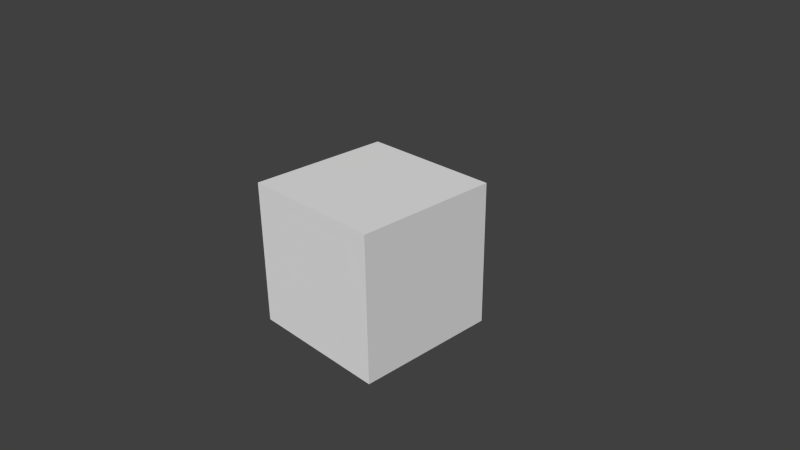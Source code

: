 # Source: texcube.blend  (saved by Blender 2.66.1; exported with 4.5.12 LTS)
import bpy
from mathutils import Matrix  # noqa: F401  (used for matrix-valued properties, if any)

bpy.ops.wm.read_factory_settings(use_empty=True)
scene = bpy.context.scene
scene.name = 'Scene'

# ---- collections
col_collection_1 = bpy.data.collections.new('Collection 1'); scene.collection.children.link(col_collection_1)

# ---- materials (node trees are filled in below, after node groups)
mat_material = bpy.data.materials.new('Material')
mat_material.alpha_threshold = 0.0
mat_material.use_transparent_shadow = False
mat_material.roughness = 0.5
mat_material.line_color = (0.0, 0.0, 0.0, 1.0)

# ---- material node trees

# ---- world
world_world = bpy.data.worlds.new('World'); scene.world = world_world
world_world.color = (0.05088, 0.05088, 0.05088)
world_world.use_sun_shadow = False
world_world.sun_shadow_jitter_overblur = 0.0
world_world.cycles.sampling_method = 'MANUAL'
world_world.cycles.sample_map_resolution = 256

# ---- cameras
cam_camera = bpy.data.cameras.new('Camera')
cam_camera.clip_end = 100.0
cam_camera.lens = 35.0
cam_camera.sensor_width = 32.0
cam_camera.sensor_height = 18.0
cam_camera.ortho_scale = 7.314
cam_camera.dof.focus_distance = 0.0
cam_camera.dof.aperture_fstop = 128.0

# ---- meshes
me_cube = bpy.data.meshes.new('Cube')
me_cube.from_pydata([(1.0, 1.0, -1.0), (1.0, -1.0, -1.0), (-1.0, -1.0, -1.0), (-1.0, 1.0, -1.0), (1.0, 1.0, 1.0), (1.0, -1.0, 1.0), (-1.0, -1.0, 1.0), (-1.0, 1.0, 1.0)], [], [(0, 1, 2), (4, 7, 6), (0, 4, 5), (1, 5, 6), (2, 6, 7), (4, 0, 3), (3, 0, 2), (5, 4, 6), (1, 0, 5), (2, 1, 6), (3, 2, 7), (7, 4, 3)])
_uv = me_cube.uv_layers.new(name='UVMap')
_uv.uv.foreach_set('vector', [0.9999, 0.9999, 0.0001, 0.9999, 9.998e-05, 9.998e-05, 0.9999, 0.9999, 0.0001, 0.9999, 9.998e-05, 0.0001003, 0.9999, 9.998e-05, 0.9999, 0.9999, 9.998e-05, 0.9999, 0.9999, 9.998e-05, 0.9999, 0.9999, 0.0001002, 0.9999, 0.0, 0.0, 0.0, 1.0, 1.0, 1.0, 0.9999, 0.9999, 0.9999, 0.0001002, 0.0001003, 9.996e-05, 0.9999, 0.0001003, 0.9999, 0.9999, 9.998e-05, 9.998e-05, 0.9999, 9.998e-05, 0.9999, 0.9999, 9.998e-05, 0.0001003, 0.0001004, 0.0001001, 0.9999, 9.998e-05, 9.998e-05, 0.9999, 9.998e-05, 0.0001, 0.9999, 9.998e-05, 0.0001002, 0.9999, 1.0, 0.0, 0.0, 0.0, 1.0, 1.0, 9.999e-05, 0.9999, 0.9999, 0.9999, 0.0001003, 9.996e-05])
me_cube.materials.append(mat_material)
me_cube.use_remesh_preserve_volume = False
me_cube.use_remesh_preserve_attributes = False
me_cube.use_mirror_vertex_groups = False
me_cube.update()

# ---- objects
ob_cube = bpy.data.objects.new('Cube', me_cube)
ob_camera = bpy.data.objects.new('Camera', cam_camera)

# ---- transforms, parenting, visibility, modifiers, constraints
ob_cube.location = (0.0, 0.0, 0.0)
ob_cube.lock_rotations_4d = False
ob_cube.empty_display_type = 'ARROWS'
ob_cube.lineart.crease_threshold = 0.0
ob_camera.location = (7.481, -6.508, 5.344)
ob_camera.rotation_euler = (1.109, 0.01082, 0.8149)
ob_camera.lock_rotations_4d = False
ob_camera.empty_display_type = 'ARROWS'
ob_camera.color = (0.0, 0.0, 0.0, 0.0)
ob_camera.display_type = 'WIRE'
ob_camera.lineart.crease_threshold = 0.0

# ---- collection membership
col_collection_1.objects.link(ob_cube)
col_collection_1.objects.link(ob_camera)

# ---- scene / render settings (as saved in the file)
scene.camera = ob_camera
scene.frame_start = 1; scene.frame_end = 250; scene.frame_set(1)
scene.render.engine = 'BLENDER_EEVEE_NEXT'
scene.render.image_settings.color_mode = 'RGB'
scene.render.image_settings.compression = 90
scene.render.resolution_percentage = 50
scene.render.dither_intensity = 0.0
scene.render.bake_margin = 2
scene.cycles.use_denoising = False
scene.cycles.samples = 10
scene.cycles.sampling_pattern = 'TABULATED_SOBOL'
scene.cycles.light_sampling_threshold = 0.0
scene.cycles.use_adaptive_sampling = False
scene.cycles.use_light_tree = False
scene.cycles.blur_glossy = 0.0
scene.cycles.volume_bounces = 1
scene.cycles.pixel_filter_type = 'GAUSSIAN'
scene.cycles.sample_clamp_indirect = 0.0
scene.view_settings.view_transform = 'Standard'
bpy.context.view_layer.update()

# ---- added for rendering (the .blend has no usable light): sun
light_auto_sun = bpy.data.lights.new('AutoSun', 'SUN')
light_auto_sun.energy = 3.0
light_auto_sun.angle = 0.0523599
ob_auto_sun = bpy.data.objects.new('AutoSun', light_auto_sun)
scene.collection.objects.link(ob_auto_sun)
ob_auto_sun.rotation_euler = (0.872665, 0.174533, 0.523599)
bpy.context.view_layer.update()
